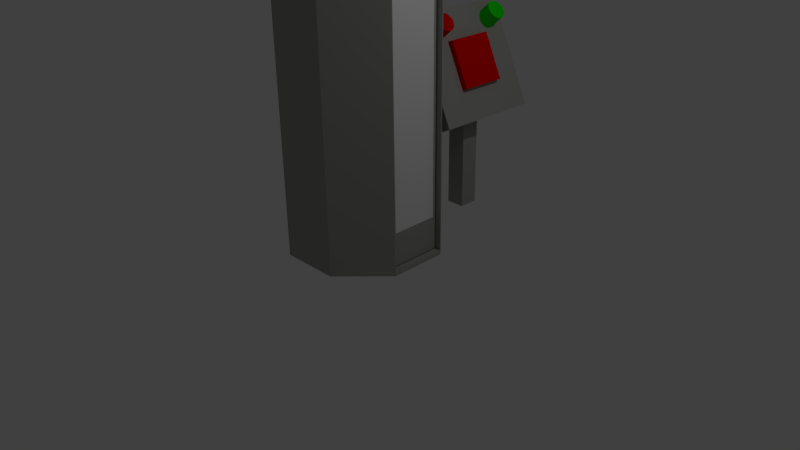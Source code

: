 # Source: Spinner.blend  (saved by Blender 2.71.0; exported with 4.5.12 LTS)
import bpy
from mathutils import Matrix  # noqa: F401  (used for matrix-valued properties, if any)

bpy.ops.wm.read_factory_settings(use_empty=True)
scene = bpy.context.scene
scene.name = 'Scene'

# ---- collections
col_collection_1 = bpy.data.collections.new('Collection 1'); scene.collection.children.link(col_collection_1)

# ---- materials (node trees are filled in below, after node groups)
mat_box_wood = bpy.data.materials.new('Box.Wood')
mat_box_wood.alpha_threshold = 0.0
mat_box_wood.use_transparent_shadow = False
mat_box_wood.diffuse_color = (0.3575, 0.3588, 0.3357, 1.0)
mat_box_wood.roughness = 0.5
mat_box_wood.line_color = (0.0, 0.0, 0.0, 1.0)
mat_box_button = bpy.data.materials.new('Box.Button')
mat_box_button.alpha_threshold = 0.0
mat_box_button.use_transparent_shadow = False
mat_box_button.diffuse_color = (0.8, 0.0, 0.0, 1.0)
mat_box_button.roughness = 0.5
mat_box_button.line_color = (0.0, 0.0, 0.0, 1.0)
mat_box_enabled = bpy.data.materials.new('Box.Enabled')
mat_box_enabled.alpha_threshold = 0.0
mat_box_enabled.use_transparent_shadow = False
mat_box_enabled.diffuse_color = (0.007891, 0.8, 0.0, 1.0)
mat_box_enabled.roughness = 0.5
mat_box_enabled.line_color = (0.0, 0.0, 0.0, 1.0)
mat_box_wood_001 = bpy.data.materials.new('Box.Wood.001')
mat_box_wood_001.alpha_threshold = 0.0
mat_box_wood_001.use_transparent_shadow = False
mat_box_wood_001.diffuse_color = (0.3484, 0.3588, 0.3381, 1.0)
mat_box_wood_001.roughness = 0.5
mat_box_wood_001.line_color = (0.0, 0.0, 0.0, 1.0)
mat_box_glass = bpy.data.materials.new('Box.Glass')
mat_box_glass.alpha_threshold = 0.0
mat_box_glass.use_transparent_shadow = False
mat_box_glass.roughness = 0.5
mat_box_glass.line_color = (0.0, 0.0, 0.0, 0.2)

# ---- material node trees

# ---- world
world_world = bpy.data.worlds.new('World'); scene.world = world_world
world_world.color = (0.05088, 0.05088, 0.05088)
world_world.use_sun_shadow = False
world_world.sun_shadow_jitter_overblur = 0.0
world_world.cycles.sampling_method = 'MANUAL'
world_world.cycles.sample_map_resolution = 256

# ---- cameras
cam_camera = bpy.data.cameras.new('Camera')
cam_camera.clip_end = 100.0
cam_camera.lens = 35.0
cam_camera.sensor_width = 32.0
cam_camera.sensor_height = 18.0
cam_camera.ortho_scale = 7.314
cam_camera.dof.focus_distance = 0.0
cam_camera.dof.aperture_fstop = 128.0

# ---- lights
light_lamp = bpy.data.lights.new('Lamp', 'POINT')
light_lamp.transmission_factor = 0.0
light_lamp.cutoff_distance = 30.0
light_lamp.energy = 100.0
light_lamp.shadow_buffer_clip_start = 1.001
light_lamp.shadow_soft_size = 0.1
light_lamp.shadow_maximum_resolution = 0.006
light_lamp.use_absolute_resolution = True
light_lamp.cycles.use_multiple_importance_sampling = False

# ---- meshes
me_cube = bpy.data.meshes.new('Cube')
me_cube.from_pydata([(0.5612, 18.74, -0.8648), (-0.7776, 17.63, -0.8648), (0.4572, 18.87, -0.8594), (-0.8817, 17.76, -0.8594), (0.3613, 18.98, -0.8505), (-0.9776, 17.88, -0.8505), (0.2773, 19.09, -0.8387), (-1.062, 17.98, -0.8387), (0.2083, 19.17, -0.8242), (-1.131, 18.06, -0.8242), (0.157, 19.23, -0.8077), (-1.182, 18.12, -0.8077), (0.1255, 19.27, -0.7898), (-1.213, 18.16, -0.7898), (0.1148, 19.28, -0.7712), (-1.224, 18.17, -0.7712), (0.1255, 19.27, -0.7526), (-1.213, 18.16, -0.7526), (0.157, 19.23, -0.7347), (-1.182, 18.12, -0.7347), (0.2083, 19.17, -0.7182), (-1.131, 18.06, -0.7182), (0.2773, 19.09, -0.7037), (-1.062, 17.98, -0.7037), (0.3613, 18.98, -0.6919), (-0.9776, 17.88, -0.6919), (0.4572, 18.87, -0.683), (-0.8817, 17.76, -0.683), (0.5612, 18.74, -0.6776), (-0.7776, 17.63, -0.6776), (0.6694, 18.61, -0.6758), (-0.6694, 17.5, -0.6758), (0.7776, 18.48, -0.6776), (-0.5612, 17.37, -0.6776), (0.8817, 18.36, -0.683), (-0.4572, 17.25, -0.683), (0.9776, 18.24, -0.6919), (-0.3613, 17.13, -0.6919), (1.062, 18.14, -0.7037), (-0.2773, 17.03, -0.7037), (1.131, 18.06, -0.7182), (-0.2083, 16.95, -0.7182), (1.182, 17.99, -0.7347), (-0.157, 16.88, -0.7347), (1.213, 17.96, -0.7526), (-0.1255, 16.85, -0.7526), (1.224, 17.94, -0.7712), (-0.1148, 16.83, -0.7712), (1.213, 17.96, -0.7898), (-0.1255, 16.85, -0.7898), (1.182, 17.99, -0.8077), (-0.157, 16.88, -0.8077), (1.131, 18.06, -0.8242), (-0.2083, 16.95, -0.8242), (1.062, 18.14, -0.8387), (-0.2773, 17.03, -0.8387), (0.9776, 18.24, -0.8505), (-0.3613, 17.13, -0.8505), (0.8817, 18.36, -0.8594), (-0.4572, 17.25, -0.8594), (0.7776, 18.48, -0.8648), (-0.5612, 17.37, -0.8648), (0.6694, 18.61, -0.8666), (-0.6694, 17.5, -0.8666), (-2.531, 0.9255, 0.9137), (-2.531, 33.54, 0.9137), (-6.333, 0.9255, 0.5106), (-6.333, 33.54, 0.5106), (-6.425, 0.9255, -0.06946), (-6.425, 33.54, -0.06946), (-2.754, 0.9255, -0.4868), (-2.754, 33.54, -0.4868), (2.531, 0.9255, -0.4969), (2.531, 33.54, -0.4969), (6.333, 0.9255, -0.09391), (6.333, 33.54, -0.0939), (6.425, 0.9255, 0.4862), (6.425, 33.54, 0.4862), (2.754, 0.9255, 0.9035), (2.754, 33.54, 0.9035), (6.334, 1.333, -0.08666), (6.334, 33.14, -0.08666), (6.424, 1.333, 0.4789), (6.424, 33.14, 0.4789), (-1.106, 1.333, -0.07241), (-1.106, 33.14, -0.07241), (-1.016, 1.333, 0.4932), (-1.016, 33.14, 0.4932), (-0.8884, 0.7845, -1.022), (-0.8884, 0.7845, -1.217), (0.8884, 0.7845, -1.217), (0.8884, 0.7845, -1.022), (-0.8884, 13.81, -1.022), (-0.8884, 13.81, -1.217), (0.8884, 13.81, -1.217), (0.8884, 13.81, -1.022), (-2.218, 18.7, -0.5667), (-2.218, 18.7, -1.672), (2.032, 9.58, -1.672), (2.032, 9.58, -0.5667), (-1.174, 19.19, -0.5667), (-1.174, 19.19, -1.672), (3.076, 10.07, -1.672), (3.076, 10.07, -0.5667), (0.02859, 16.61, -0.8794), (0.02859, 16.61, -1.359), (1.873, 12.65, -1.359), (1.873, 12.65, -0.8794), (0.5368, 16.84, -0.8794), (0.5368, 16.84, -1.359), (2.381, 12.88, -1.359), (2.381, 12.89, -0.8794), (0.5612, 18.74, -1.574), (-0.7776, 17.63, -1.574), (0.4572, 18.87, -1.568), (-0.8817, 17.76, -1.568), (0.3613, 18.98, -1.559), (-0.9776, 17.88, -1.559), (0.2773, 19.09, -1.548), (-1.062, 17.98, -1.548), (0.2083, 19.17, -1.533), (-1.131, 18.06, -1.533), (0.157, 19.23, -1.517), (-1.182, 18.12, -1.517), (0.1255, 19.27, -1.499), (-1.213, 18.16, -1.499), (0.1148, 19.28, -1.48), (-1.224, 18.17, -1.48), (0.1255, 19.27, -1.461), (-1.213, 18.16, -1.461), (0.157, 19.23, -1.444), (-1.182, 18.12, -1.444), (0.2083, 19.17, -1.427), (-1.131, 18.06, -1.427), (0.2773, 19.09, -1.413), (-1.062, 17.98, -1.413), (0.3613, 18.98, -1.401), (-0.9776, 17.88, -1.401), (0.4572, 18.87, -1.392), (-0.8817, 17.76, -1.392), (0.5612, 18.74, -1.386), (-0.7776, 17.63, -1.386), (0.6694, 18.61, -1.385), (-0.6694, 17.5, -1.385), (0.7776, 18.48, -1.386), (-0.5612, 17.37, -1.386), (0.8817, 18.36, -1.392), (-0.4572, 17.25, -1.392), (0.9776, 18.24, -1.401), (-0.3613, 17.13, -1.401), (1.062, 18.14, -1.413), (-0.2773, 17.03, -1.413), (1.131, 18.06, -1.427), (-0.2083, 16.95, -1.427), (1.182, 17.99, -1.444), (-0.157, 16.88, -1.444), (1.213, 17.96, -1.461), (-0.1255, 16.85, -1.461), (1.224, 17.94, -1.48), (-0.1148, 16.83, -1.48), (1.213, 17.96, -1.499), (-0.1255, 16.85, -1.499), (1.182, 17.99, -1.517), (-0.157, 16.88, -1.517), (1.131, 18.06, -1.533), (-0.2083, 16.95, -1.533), (1.062, 18.14, -1.548), (-0.2773, 17.03, -1.548), (0.9776, 18.24, -1.559), (-0.3613, 17.13, -1.559), (0.8817, 18.36, -1.568), (-0.4572, 17.25, -1.568), (0.7776, 18.48, -1.574), (-0.5612, 17.37, -1.574), (0.6694, 18.61, -1.575), (-0.6694, 17.5, -1.575)], [], [(62, 0, 2, 4, 6, 8, 10, 12, 14, 16, 18, 20, 22, 24, 26, 28, 30, 32, 34, 36, 38, 40, 42, 44, 46, 48, 50, 52, 54, 56, 58, 60), (3, 2, 0, 1), (1, 63, 61, 59, 57, 55, 53, 51, 49, 47, 45, 43, 41, 39, 37, 35, 33, 31, 29, 27, 25, 23, 21, 19, 17, 15, 13, 11, 9, 7, 5, 3), (1, 0, 62, 63), (5, 4, 2, 3), (7, 6, 4, 5), (9, 8, 6, 7), (11, 10, 8, 9), (13, 12, 10, 11), (15, 14, 12, 13), (17, 16, 14, 15), (19, 18, 16, 17), (21, 20, 18, 19), (23, 22, 20, 21), (25, 24, 22, 23), (27, 26, 24, 25), (29, 28, 26, 27), (31, 30, 28, 29), (33, 32, 30, 31), (35, 34, 32, 33), (37, 36, 34, 35), (39, 38, 36, 37), (41, 40, 38, 39), (43, 42, 40, 41), (45, 44, 42, 43), (47, 46, 44, 45), (49, 48, 46, 47), (51, 50, 48, 49), (53, 52, 50, 51), (55, 54, 52, 53), (57, 56, 54, 55), (59, 58, 56, 57), (61, 60, 58, 59), (63, 62, 60, 61), (64, 66, 68, 70, 72, 74, 76, 78), (73, 72, 70, 71), (67, 65, 79, 77, 75, 73, 71, 69), (75, 74, 72, 73), (76, 74, 80, 82), (69, 68, 66, 67), (79, 78, 76, 77), (65, 64, 78, 79), (71, 70, 68, 69), (67, 66, 64, 65), (82, 80, 84, 86), (77, 76, 82, 83), (75, 77, 83, 81), (74, 75, 81, 80), (87, 86, 84, 85), (83, 82, 86, 87), (81, 83, 87, 85), (80, 81, 85, 84), (92, 93, 89, 88), (93, 94, 90, 89), (94, 95, 91, 90), (95, 92, 88, 91), (88, 89, 90, 91), (92, 95, 99, 96), (96, 99, 103, 100), (95, 94, 98, 99), (94, 93, 97, 98), (93, 92, 96, 97), (100, 103, 107, 104), (99, 98, 102, 103), (98, 97, 101, 102), (97, 96, 100, 101), (104, 107, 111, 108), (103, 102, 106, 107), (102, 101, 105, 106), (101, 100, 104, 105), (111, 110, 109, 108), (107, 106, 110, 111), (106, 105, 109, 110), (105, 104, 108, 109), (174, 112, 114, 116, 118, 120, 122, 124, 126, 128, 130, 132, 134, 136, 138, 140, 142, 144, 146, 148, 150, 152, 154, 156, 158, 160, 162, 164, 166, 168, 170, 172), (115, 114, 112, 113), (113, 175, 173, 171, 169, 167, 165, 163, 161, 159, 157, 155, 153, 151, 149, 147, 145, 143, 141, 139, 137, 135, 133, 131, 129, 127, 125, 123, 121, 119, 117, 115), (113, 112, 174, 175), (117, 116, 114, 115), (119, 118, 116, 117), (121, 120, 118, 119), (123, 122, 120, 121), (125, 124, 122, 123), (127, 126, 124, 125), (129, 128, 126, 127), (131, 130, 128, 129), (133, 132, 130, 131), (135, 134, 132, 133), (137, 136, 134, 135), (139, 138, 136, 137), (141, 140, 138, 139), (143, 142, 140, 141), (145, 144, 142, 143), (147, 146, 144, 145), (149, 148, 146, 147), (151, 150, 148, 149), (153, 152, 150, 151), (155, 154, 152, 153), (157, 156, 154, 155), (159, 158, 156, 157), (161, 160, 158, 159), (163, 162, 160, 161), (165, 164, 162, 163), (167, 166, 164, 165), (169, 168, 166, 167), (171, 170, 168, 169), (173, 172, 170, 171), (175, 174, 172, 173)])
me_cube.polygons.foreach_set('material_index', [1, 1, 1, 1, 1, 1, 1, 1, 1, 1, 1, 1, 1, 1, 1, 1, 1, 1, 1, 1, 1, 1, 1, 1, 1, 1, 1, 1, 1, 1, 1, 1, 1, 1, 0, 0, 0, 0, 0, 0, 0, 0, 0, 0, 0, 0, 0, 0, 0, 0, 0, 0, 0, 0, 0, 0, 0, 0, 0, 0, 0, 0, 0, 0, 0, 0, 1, 0, 0, 0, 1, 1, 1, 1, 2, 2, 2, 2, 2, 2, 2, 2, 2, 2, 2, 2, 2, 2, 2, 2, 2, 2, 2, 2, 2, 2, 2, 2, 2, 2, 2, 2, 2, 2, 2, 2, 2, 2])
me_cube.materials.append(mat_box_wood)
me_cube.materials.append(mat_box_button)
me_cube.materials.append(mat_box_enabled)
me_cube.use_remesh_preserve_volume = False
me_cube.use_remesh_preserve_attributes = False
me_cube.use_mirror_vertex_groups = False
me_cube.update()
me_cube_002 = bpy.data.meshes.new('Cube.002')
me_cube_002.from_pydata([(-2.531, 0.9255, 0.7034), (-2.531, 33.54, 0.7034), (-6.333, 0.9255, 0.3004), (-6.333, 33.54, 0.3004), (-6.425, 0.9255, -0.2797), (-6.425, 33.54, -0.2797), (-2.754, 0.9255, -0.6971), (-2.754, 33.54, -0.6971), (2.531, 0.9255, -0.7072), (2.531, 33.54, -0.7072), (6.333, 0.9255, -0.3042), (6.333, 33.54, -0.3042), (6.425, 0.9255, 0.2759), (6.425, 33.54, 0.2759), (2.754, 0.9255, 0.6933), (2.754, 33.54, 0.6933), (-2.531, 2.514, 0.7034), (-2.531, 31.96, 0.7034), (-6.333, 2.514, 0.3004), (-6.333, 31.96, 0.3004), (-6.425, 2.514, -0.2797), (-6.425, 31.96, -0.2797), (-2.754, 2.514, -0.6971), (-2.754, 31.96, -0.6971), (2.531, 2.514, -0.7072), (2.531, 31.96, -0.7072), (6.333, 2.514, -0.3042), (6.333, 31.96, -0.3042), (6.425, 2.514, 0.2759), (6.425, 31.96, 0.2759), (2.754, 2.514, 0.6933), (2.754, 31.96, 0.6933), (6.337, 3.986, -0.2752), (6.337, 30.48, -0.2752), (6.42, 3.986, 0.2469), (6.42, 30.48, 0.2469), (3.585, 3.986, -0.268), (3.585, 30.48, -0.268), (3.668, 3.986, 0.2541), (3.668, 30.48, 0.2541), (6.241, 3.986, 0.2968), (6.241, 30.48, 0.2968), (2.937, 3.986, 0.6724), (2.937, 30.48, 0.6724), (-0.1402, 3.986, 0.1747), (-0.1401, 30.48, 0.1747), (-1.082, 3.986, 0.3433), (-1.082, 30.48, 0.3433)], [], [(0, 2, 4, 6, 8, 10, 12, 14), (12, 10, 26, 28), (3, 1, 15, 13, 11, 9, 7, 5), (14, 12, 28, 30), (6, 4, 20, 22), (0, 14, 30, 16), (8, 6, 22, 24), (13, 15, 31, 29), (10, 8, 24, 26), (3, 5, 21, 19), (25, 24, 22, 23), (27, 26, 24, 25), (28, 26, 32, 34), (21, 20, 18, 19), (30, 28, 40, 42), (17, 16, 30, 31), (23, 22, 20, 21), (19, 18, 16, 17), (11, 13, 29, 27), (2, 0, 16, 18), (9, 11, 27, 25), (1, 3, 19, 17), (7, 9, 25, 23), (15, 1, 17, 31), (5, 7, 23, 21), (4, 2, 18, 20), (34, 32, 36, 38), (29, 28, 34, 35), (27, 29, 35, 33), (26, 27, 33, 32), (39, 38, 36, 37), (35, 34, 38, 39), (33, 35, 39, 37), (32, 33, 37, 36), (42, 40, 44, 46), (31, 30, 42, 43), (28, 29, 41, 40), (29, 31, 43, 41), (47, 46, 44, 45), (43, 42, 46, 47), (40, 41, 45, 44), (41, 43, 47, 45), (35, 33, 32, 34), (40, 42, 43, 41)])
me_cube_002.polygons.foreach_set('material_index', [0, 0, 0, 0, 0, 0, 0, 0, 0, 0, 0, 0, 0, 0, 0, 0, 0, 0, 0, 0, 0, 0, 0, 0, 0, 0, 0, 0, 0, 0, 0, 0, 0, 0, 0, 0, 0, 0, 0, 0, 0, 0, 1, 1])
me_cube_002.materials.append(mat_box_wood_001)
me_cube_002.materials.append(mat_box_glass)
me_cube_002.use_remesh_preserve_volume = False
me_cube_002.use_remesh_preserve_attributes = False
me_cube_002.use_mirror_vertex_groups = False
me_cube_002.update()

# ---- objects
ob_cube = bpy.data.objects.new('Cube', me_cube)
ob_lamp = bpy.data.objects.new('Lamp', light_lamp)
ob_camera = bpy.data.objects.new('Camera', cam_camera)
ob_cube_001 = bpy.data.objects.new('Cube.001', me_cube_002)

# ---- transforms, parenting, visibility, modifiers, constraints
ob_cube.location = (-2.328e-10, 0.1639, 0.1085)
ob_cube.rotation_euler = (1.571, -0.0, 0.0)
ob_cube.scale = (0.1448, 0.1448, 1.319)
ob_cube.lock_rotations_4d = False
ob_cube.empty_display_type = 'ARROWS'
ob_cube.lineart.crease_threshold = 0.0
ob_lamp.location = (4.076, 1.005, 5.904)
ob_lamp.rotation_euler = (0.6503, 0.05522, 1.866)
ob_lamp.lock_rotations_4d = False
ob_lamp.empty_display_type = 'ARROWS'
ob_lamp.color = (0.0, 0.0, 0.0, 0.0)
ob_lamp.lineart.crease_threshold = 0.0
ob_camera.location = (7.481, -6.508, 5.344)
ob_camera.rotation_euler = (1.109, 0.01082, 0.8149)
ob_camera.lock_rotations_4d = False
ob_camera.empty_display_type = 'ARROWS'
ob_camera.color = (0.0, 0.0, 0.0, 0.0)
ob_camera.display_type = 'WIRE'
ob_camera.lineart.crease_threshold = 0.0
ob_cube_001.location = (-0.007687, -0.1085, 0.1859)
ob_cube_001.rotation_euler = (1.571, -0.0, 0.0)
ob_cube_001.scale = (0.1338, 0.1401, 1.219)
ob_cube_001.lock_rotations_4d = False
ob_cube_001.empty_display_type = 'ARROWS'
ob_cube_001.lineart.crease_threshold = 0.0

# ---- collection membership
col_collection_1.objects.link(ob_cube)
col_collection_1.objects.link(ob_lamp)
col_collection_1.objects.link(ob_camera)
col_collection_1.objects.link(ob_cube_001)

# ---- scene / render settings (as saved in the file)
scene.camera = ob_camera
scene.frame_start = 1; scene.frame_end = 250; scene.frame_set(1)
scene.render.engine = 'BLENDER_EEVEE_NEXT'
scene.render.resolution_percentage = 50
scene.render.dither_intensity = 0.0
scene.cycles.use_denoising = False
scene.cycles.samples = 10
scene.cycles.sampling_pattern = 'TABULATED_SOBOL'
scene.cycles.light_sampling_threshold = 0.0
scene.cycles.use_adaptive_sampling = False
scene.cycles.use_light_tree = False
scene.cycles.blur_glossy = 0.0
scene.cycles.volume_bounces = 1
scene.cycles.pixel_filter_type = 'GAUSSIAN'
scene.cycles.sample_clamp_indirect = 0.0
scene.view_settings.view_transform = 'Standard'
bpy.context.view_layer.update()
